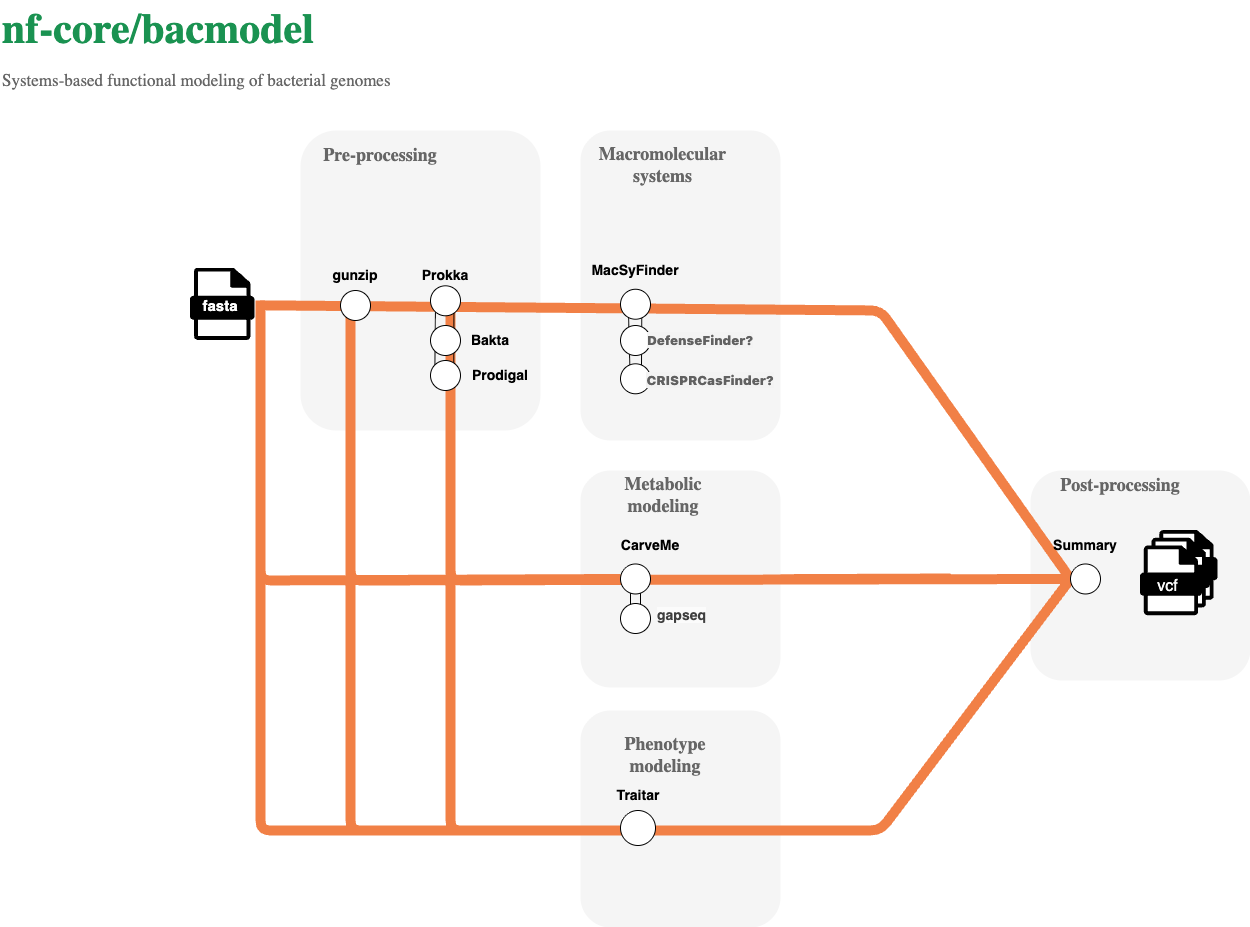

The diagram above was exported from draw.io. Its source (the exported page's mxGraphModel, read from the mxfile embedded in the PNG):
<mxGraphModel dx="962" dy="649" grid="1" gridSize="10" guides="1" tooltips="1" connect="1" arrows="1" fold="1" page="1" pageScale="1" pageWidth="1500" pageHeight="1200" background="#FFFFFF" math="0" shadow="0">
  <root>
    <mxCell id="0" />
    <mxCell id="1" parent="0" />
    <mxCell id="62" value="" style="rounded=1;whiteSpace=wrap;html=1;fillColor=#f5f5f5;strokeColor=none;" parent="1" vertex="1">
      <mxGeometry x="680" y="760" width="200" height="217" as="geometry" />
    </mxCell>
    <mxCell id="mge_box" value="" style="rounded=1;whiteSpace=wrap;html=1;fillColor=#f5f5f5;strokeColor=none;" parent="1" vertex="1">
      <mxGeometry x="400" y="180" width="240" height="300" as="geometry" />
    </mxCell>
    <mxCell id="55" value="" style="endArrow=none;html=1;rounded=1;strokeWidth=10;strokeColor=#f18046;curved=0;entryX=0;entryY=0.5;entryDx=0;entryDy=0;" parent="1" edge="1">
      <mxGeometry width="50" height="50" relative="1" as="geometry">
        <mxPoint x="550" y="350" as="sourcePoint" />
        <mxPoint x="1050" y="628" as="targetPoint" />
        <Array as="points">
          <mxPoint x="550" y="630" />
        </Array>
      </mxGeometry>
    </mxCell>
    <mxCell id="37" value="" style="rounded=1;whiteSpace=wrap;html=1;fillColor=#f5f5f5;strokeColor=none;" parent="1" vertex="1">
      <mxGeometry x="680" y="519.97" width="200" height="217" as="geometry" />
    </mxCell>
    <mxCell id="42" value="" style="endArrow=none;html=1;rounded=1;strokeWidth=10;strokeColor=#f18046;curved=0;entryX=0;entryY=0.5;entryDx=0;entryDy=0;" parent="1" target="30" edge="1">
      <mxGeometry width="50" height="50" relative="1" as="geometry">
        <mxPoint x="360" y="350" as="sourcePoint" />
        <mxPoint x="690" y="640" as="targetPoint" />
        <Array as="points">
          <mxPoint x="360" y="630" />
        </Array>
      </mxGeometry>
    </mxCell>
    <mxCell id="33" value="" style="endArrow=none;html=1;exitX=1;exitY=0;exitDx=0;exitDy=0;entryX=1;entryY=1;entryDx=0;entryDy=0;" parent="1" edge="1">
      <mxGeometry width="50" height="50" relative="1" as="geometry">
        <mxPoint x="730" y="659" as="sourcePoint" />
        <mxPoint x="730" y="640" as="targetPoint" />
      </mxGeometry>
    </mxCell>
    <mxCell id="36" value="" style="endArrow=none;html=1;exitX=1;exitY=0;exitDx=0;exitDy=0;entryX=1;entryY=1;entryDx=0;entryDy=0;" parent="1" edge="1">
      <mxGeometry width="50" height="50" relative="1" as="geometry">
        <mxPoint x="740" y="659" as="sourcePoint" />
        <mxPoint x="740" y="640" as="targetPoint" />
      </mxGeometry>
    </mxCell>
    <mxCell id="metab_box" value="" style="rounded=1;whiteSpace=wrap;html=1;fillColor=#f5f5f5;strokeColor=none;" parent="1" vertex="1">
      <mxGeometry x="680" y="180" width="200" height="310" as="geometry" />
    </mxCell>
    <mxCell id="24" value="" style="endArrow=none;html=1;exitX=0.7;exitY=0.073;exitDx=0;exitDy=0;exitPerimeter=0;entryX=0.708;entryY=0.949;entryDx=0;entryDy=0;entryPerimeter=0;" parent="1" source="26" target="21" edge="1">
      <mxGeometry width="50" height="50" relative="1" as="geometry">
        <mxPoint x="745" y="381.55999999999995" as="sourcePoint" />
        <mxPoint x="743" y="365" as="targetPoint" />
      </mxGeometry>
    </mxCell>
    <mxCell id="28" value="" style="endArrow=none;html=1;exitX=0.311;exitY=0.073;exitDx=0;exitDy=0;entryX=0.27;entryY=0.94;entryDx=0;entryDy=0;entryPerimeter=0;exitPerimeter=0;" parent="1" source="26" target="21" edge="1">
      <mxGeometry width="50" height="50" relative="1" as="geometry">
        <mxPoint x="730" y="422.64" as="sourcePoint" />
        <mxPoint x="731" y="363.91999999999996" as="targetPoint" />
        <Array as="points" />
      </mxGeometry>
    </mxCell>
    <mxCell id="title" value="nf-core/bacmodel" style="text;html=1;strokeColor=none;fillColor=none;align=left;verticalAlign=middle;whiteSpace=wrap;fontSize=42;fontStyle=1;fontColor=#1a9251;fontFamily=Maven Pro;" parent="1" vertex="1">
      <mxGeometry x="100" y="50" width="550" height="60" as="geometry" />
    </mxCell>
    <mxCell id="subtitle" value="Systems-based functional modeling of bacterial genomes" style="text;html=1;strokeColor=none;fillColor=none;align=left;verticalAlign=middle;whiteSpace=wrap;fontSize=17;fontColor=#666666;fontFamily=Maven Pro;" parent="1" vertex="1">
      <mxGeometry x="100" y="115" width="650" height="30" as="geometry" />
    </mxCell>
    <mxCell id="mge_label" value="Macromolecular systems" style="text;html=1;strokeColor=none;fillColor=none;align=center;verticalAlign=middle;whiteSpace=wrap;fontSize=18;fontStyle=1;fontColor=#666666;fontFamily=Maven Pro;" parent="1" vertex="1">
      <mxGeometry x="695" y="200" width="135" height="30" as="geometry" />
    </mxCell>
    <mxCell id="metab_label" value="Metabolic modeling" style="text;html=1;strokeColor=none;fillColor=none;align=center;verticalAlign=middle;whiteSpace=wrap;fontSize=18;fontStyle=1;fontColor=#666666;fontFamily=Maven Pro;" parent="1" vertex="1">
      <mxGeometry x="697.5" y="530" width="130" height="30" as="geometry" />
    </mxCell>
    <mxCell id="pheno_box" value="" style="rounded=1;whiteSpace=wrap;html=1;fillColor=#f5f5f5;strokeColor=none;" parent="1" vertex="1">
      <mxGeometry x="1130" y="520" width="220" height="210" as="geometry" />
    </mxCell>
    <mxCell id="2" value="" style="shape=image;aspect=fixed;image=data:image/svg+xml,(base64 omitted: 2400 chars);" parent="1" vertex="1">
      <mxGeometry x="290" y="317.5" width="64.44444444444444" height="72.5" as="geometry" />
    </mxCell>
    <mxCell id="3" value="&lt;b&gt;&lt;font style=&quot;font-size: 15px; color: rgb(255, 255, 255);&quot;&gt;fasta&lt;/font&gt;&lt;/b&gt;" style="text;html=1;align=center;verticalAlign=middle;whiteSpace=wrap;rounded=0;" parent="1" vertex="1">
      <mxGeometry x="290" y="340" width="60" height="30" as="geometry" />
    </mxCell>
    <mxCell id="6" value="&lt;font style=&quot;font-size: 14px;&quot;&gt;&lt;b&gt;gunzip&lt;/b&gt;&lt;/font&gt;" style="text;html=1;align=center;verticalAlign=middle;whiteSpace=wrap;rounded=0;rotation=0;" parent="1" vertex="1">
      <mxGeometry x="425" y="310" width="60" height="30" as="geometry" />
    </mxCell>
    <mxCell id="7" value="Pre-processing" style="text;html=1;strokeColor=none;fillColor=none;align=center;verticalAlign=middle;whiteSpace=wrap;fontSize=18;fontStyle=1;fontColor=#666666;fontFamily=Maven Pro;" parent="1" vertex="1">
      <mxGeometry x="390" y="190" width="180" height="30" as="geometry" />
    </mxCell>
    <mxCell id="11" value="" style="endArrow=none;html=1;exitX=0;exitY=0;exitDx=0;exitDy=0;" parent="1" source="16" edge="1">
      <mxGeometry width="50" height="50" relative="1" as="geometry">
        <mxPoint x="535" y="375.28" as="sourcePoint" />
        <mxPoint x="535" y="355.28" as="targetPoint" />
      </mxGeometry>
    </mxCell>
    <mxCell id="12" value="" style="endArrow=none;html=1;exitX=0.774;exitY=0.124;exitDx=0;exitDy=0;exitPerimeter=0;entryX=0.78;entryY=0.88;entryDx=0;entryDy=0;entryPerimeter=0;" parent="1" source="16" target="13" edge="1">
      <mxGeometry width="50" height="50" relative="1" as="geometry">
        <mxPoint x="555" y="378.28" as="sourcePoint" />
        <mxPoint x="555" y="355.28" as="targetPoint" />
      </mxGeometry>
    </mxCell>
    <mxCell id="14" value="" style="ellipse;whiteSpace=wrap;html=1;aspect=fixed;" parent="1" vertex="1">
      <mxGeometry x="530" y="375" width="30" height="30" as="geometry" />
    </mxCell>
    <mxCell id="16" value="" style="ellipse;whiteSpace=wrap;html=1;aspect=fixed;" parent="1" vertex="1">
      <mxGeometry x="530" y="410" width="30" height="30" as="geometry" />
    </mxCell>
    <mxCell id="18" value="&lt;font style=&quot;font-size: 14px;&quot;&gt;&lt;b&gt;Prokka&lt;/b&gt;&lt;/font&gt;" style="text;html=1;align=center;verticalAlign=middle;whiteSpace=wrap;rounded=0;rotation=0;" parent="1" vertex="1">
      <mxGeometry x="515" y="310" width="60" height="30" as="geometry" />
    </mxCell>
    <mxCell id="19" value="&lt;font style=&quot;font-size: 14px;&quot;&gt;&lt;b&gt;Bakta&lt;/b&gt;&lt;/font&gt;" style="text;html=1;align=center;verticalAlign=middle;whiteSpace=wrap;rounded=0;rotation=0;" parent="1" vertex="1">
      <mxGeometry x="560" y="375" width="60" height="30" as="geometry" />
    </mxCell>
    <mxCell id="20" value="&lt;font style=&quot;font-size: 14px;&quot;&gt;&lt;b&gt;Prodigal&lt;/b&gt;&lt;/font&gt;" style="text;html=1;align=center;verticalAlign=middle;whiteSpace=wrap;rounded=0;rotation=0;" parent="1" vertex="1">
      <mxGeometry x="570" y="410" width="60" height="30" as="geometry" />
    </mxCell>
    <mxCell id="23" value="&lt;font style=&quot;font-size: 14px;&quot;&gt;&lt;b&gt;MacSyFinder&lt;/b&gt;&lt;/font&gt;" style="text;html=1;align=center;verticalAlign=middle;whiteSpace=wrap;rounded=0;rotation=0;" parent="1" vertex="1">
      <mxGeometry x="705" y="305.28" width="60" height="30" as="geometry" />
    </mxCell>
    <mxCell id="25" value="" style="ellipse;whiteSpace=wrap;html=1;aspect=fixed;" parent="1" vertex="1">
      <mxGeometry x="720" y="375" width="30" height="30" as="geometry" />
    </mxCell>
    <mxCell id="26" value="" style="ellipse;whiteSpace=wrap;html=1;aspect=fixed;" parent="1" vertex="1">
      <mxGeometry x="720" y="413.28" width="30" height="30" as="geometry" />
    </mxCell>
    <mxCell id="27" value="&lt;h3 style=&quot;line-height: normal; font-size: 13px; margin: 1.5em 0px 0.875em; font-family: -apple-system, &amp;quot;system-ui&amp;quot;, sans-serif; color: rgb(97, 97, 97); font-style: normal; font-variant-ligatures: normal; font-variant-caps: normal; letter-spacing: normal; orphans: 2; text-align: start; text-indent: 0px; text-transform: none; widows: 2; word-spacing: 0px; -webkit-text-stroke-width: 0px; white-space: normal; background-color: rgb(243, 243, 243); text-decoration-thickness: initial; text-decoration-style: initial; text-decoration-color: initial;&quot;&gt;&lt;strong style=&quot;&quot;&gt;DefenseFinder?&lt;/strong&gt;&lt;/h3&gt;" style="text;html=1;align=center;verticalAlign=middle;whiteSpace=wrap;rounded=0;rotation=0;fontStyle=1" parent="1" vertex="1">
      <mxGeometry x="770" y="370" width="60" height="30" as="geometry" />
    </mxCell>
    <mxCell id="29" value="&lt;h3 style=&quot;line-height: normal; font-size: 13px; margin: 1.5em 0px 0.875em; font-family: -apple-system, &amp;quot;system-ui&amp;quot;, sans-serif; color: rgb(97, 97, 97); font-style: normal; font-variant-ligatures: normal; font-variant-caps: normal; letter-spacing: normal; orphans: 2; text-align: start; text-indent: 0px; text-transform: none; widows: 2; word-spacing: 0px; -webkit-text-stroke-width: 0px; white-space: normal; background-color: rgb(243, 243, 243); text-decoration-thickness: initial; text-decoration-style: initial; text-decoration-color: initial;&quot;&gt;&lt;strong style=&quot;&quot;&gt;CRISPRCasFinder?&lt;/strong&gt;&lt;/h3&gt;" style="text;html=1;align=center;verticalAlign=middle;whiteSpace=wrap;rounded=0;rotation=0;fontStyle=1" parent="1" vertex="1">
      <mxGeometry x="780" y="410" width="60" height="30" as="geometry" />
    </mxCell>
    <mxCell id="31" value="" style="ellipse;whiteSpace=wrap;html=1;aspect=fixed;" parent="1" vertex="1">
      <mxGeometry x="720" y="653" width="30" height="30" as="geometry" />
    </mxCell>
    <mxCell id="39" value="&lt;font style=&quot;font-size: 14px;&quot;&gt;&lt;b&gt;CarveMe&lt;/b&gt;&lt;/font&gt;" style="text;html=1;align=center;verticalAlign=middle;whiteSpace=wrap;rounded=0;rotation=0;" parent="1" vertex="1">
      <mxGeometry x="720" y="580" width="60" height="30" as="geometry" />
    </mxCell>
    <mxCell id="41" value="&lt;b style=&quot;forced-color-adjust: none; color: rgb(63, 63, 63); scrollbar-color: rgb(226, 226, 226) rgb(251, 251, 251); font-family: Helvetica; font-size: 14px; font-style: normal; font-variant-ligatures: normal; font-variant-caps: normal; letter-spacing: normal; orphans: 2; text-align: center; text-indent: 0px; text-transform: none; widows: 2; word-spacing: 0px; -webkit-text-stroke-width: 0px; white-space: normal; background-color: rgb(251, 251, 251); text-decoration-thickness: initial; text-decoration-style: initial; text-decoration-color: initial;&quot;&gt;gapseq&lt;/b&gt;" style="text;whiteSpace=wrap;html=1;" parent="1" vertex="1">
      <mxGeometry x="755" y="650" width="90" height="40" as="geometry" />
    </mxCell>
    <mxCell id="45" value="" style="endArrow=none;html=1;rounded=1;strokeWidth=10;strokeColor=#f18046;curved=0;entryX=0;entryY=0.5;entryDx=0;entryDy=0;" parent="1" target="65" edge="1">
      <mxGeometry width="50" height="50" relative="1" as="geometry">
        <mxPoint x="450" y="350" as="sourcePoint" />
        <mxPoint x="735" y="620" as="targetPoint" />
        <Array as="points">
          <mxPoint x="450" y="630" />
        </Array>
      </mxGeometry>
    </mxCell>
    <mxCell id="30" value="" style="ellipse;whiteSpace=wrap;html=1;aspect=fixed;" parent="1" vertex="1">
      <mxGeometry x="720" y="613.47" width="30" height="30" as="geometry" />
    </mxCell>
    <mxCell id="48" value="" style="endArrow=none;html=1;rounded=1;strokeWidth=10;strokeColor=#f18046;curved=0;entryX=0;entryY=0.5;entryDx=0;entryDy=0;" parent="1" target="65" edge="1">
      <mxGeometry width="50" height="50" relative="1" as="geometry">
        <mxPoint x="360" y="354.83" as="sourcePoint" />
        <mxPoint x="940" y="353.75" as="targetPoint" />
        <Array as="points">
          <mxPoint x="980" y="360" />
        </Array>
      </mxGeometry>
    </mxCell>
    <mxCell id="21" value="" style="ellipse;whiteSpace=wrap;html=1;aspect=fixed;" parent="1" vertex="1">
      <mxGeometry x="720" y="338.75" width="30" height="30" as="geometry" />
    </mxCell>
    <mxCell id="5" value="" style="ellipse;whiteSpace=wrap;html=1;aspect=fixed;" parent="1" vertex="1">
      <mxGeometry x="440" y="340" width="30" height="30" as="geometry" />
    </mxCell>
    <mxCell id="13" value="" style="ellipse;whiteSpace=wrap;html=1;aspect=fixed;" parent="1" vertex="1">
      <mxGeometry x="530" y="335.28" width="30" height="30" as="geometry" />
    </mxCell>
    <mxCell id="57" value="Phenotype modeling" style="text;html=1;strokeColor=none;fillColor=none;align=center;verticalAlign=middle;whiteSpace=wrap;fontSize=18;fontStyle=1;fontColor=#666666;fontFamily=Maven Pro;" parent="1" vertex="1">
      <mxGeometry x="700" y="790" width="130" height="30" as="geometry" />
    </mxCell>
    <mxCell id="59" value="" style="endArrow=none;html=1;rounded=1;strokeWidth=10;strokeColor=#f18046;curved=0;" parent="1" edge="1">
      <mxGeometry width="50" height="50" relative="1" as="geometry">
        <mxPoint x="360" y="620" as="sourcePoint" />
        <mxPoint x="720" y="880" as="targetPoint" />
        <Array as="points">
          <mxPoint x="360" y="880" />
        </Array>
      </mxGeometry>
    </mxCell>
    <mxCell id="60" value="" style="endArrow=none;html=1;rounded=1;strokeWidth=10;strokeColor=#f18046;curved=0;" parent="1" edge="1">
      <mxGeometry width="50" height="50" relative="1" as="geometry">
        <mxPoint x="450" y="620" as="sourcePoint" />
        <mxPoint x="720" y="880" as="targetPoint" />
        <Array as="points">
          <mxPoint x="450" y="880" />
        </Array>
      </mxGeometry>
    </mxCell>
    <mxCell id="61" value="" style="endArrow=none;html=1;rounded=1;strokeWidth=10;strokeColor=#f18046;curved=0;entryX=0;entryY=0.5;entryDx=0;entryDy=0;" parent="1" target="65" edge="1">
      <mxGeometry width="50" height="50" relative="1" as="geometry">
        <mxPoint x="550" y="620" as="sourcePoint" />
        <mxPoint x="730" y="880" as="targetPoint" />
        <Array as="points">
          <mxPoint x="550" y="880" />
          <mxPoint x="980" y="880" />
        </Array>
      </mxGeometry>
    </mxCell>
    <mxCell id="58" value="" style="ellipse;whiteSpace=wrap;html=1;aspect=fixed;" parent="1" vertex="1">
      <mxGeometry x="720" y="860" width="35" height="35" as="geometry" />
    </mxCell>
    <mxCell id="63" value="&lt;font style=&quot;font-size: 14px;&quot;&gt;&lt;b&gt;Traitar&lt;/b&gt;&lt;/font&gt;" style="text;html=1;align=center;verticalAlign=middle;whiteSpace=wrap;rounded=0;rotation=0;" parent="1" vertex="1">
      <mxGeometry x="707.5" y="830" width="60" height="30" as="geometry" />
    </mxCell>
    <mxCell id="64" value="Post-processing" style="text;html=1;strokeColor=none;fillColor=none;align=center;verticalAlign=middle;whiteSpace=wrap;fontSize=18;fontStyle=1;fontColor=#666666;fontFamily=Maven Pro;" parent="1" vertex="1">
      <mxGeometry x="1130" y="520" width="180" height="30" as="geometry" />
    </mxCell>
    <mxCell id="65" value="" style="ellipse;whiteSpace=wrap;html=1;aspect=fixed;" parent="1" vertex="1">
      <mxGeometry x="1170" y="613.47" width="30" height="30" as="geometry" />
    </mxCell>
    <mxCell id="66" value="&lt;font style=&quot;font-size: 14px;&quot;&gt;&lt;b&gt;Summary&lt;/b&gt;&lt;/font&gt;" style="text;html=1;align=center;verticalAlign=middle;whiteSpace=wrap;rounded=0;rotation=0;" parent="1" vertex="1">
      <mxGeometry x="1155" y="580" width="60" height="30" as="geometry" />
    </mxCell>
    <mxCell id="67" value="" style="group" parent="1" connectable="0" vertex="1">
      <mxGeometry x="1240" y="580" width="77.5" height="87.78" as="geometry" />
    </mxCell>
    <mxCell id="68" value="" style="shape=image;aspect=fixed;image=data:image/svg+xml,(base64 omitted: 8216 chars);" parent="67" vertex="1">
      <mxGeometry width="77.5" height="85.25" as="geometry" />
    </mxCell>
    <mxCell id="69" value="&lt;font style=&quot;color: light-dark(rgb(250, 250, 250), rgb(237, 237, 237)); font-size: 16px;&quot;&gt;vcf&lt;/font&gt;" style="text;html=1;align=center;verticalAlign=middle;whiteSpace=wrap;rounded=0;fontSize=17;" parent="67" vertex="1">
      <mxGeometry x="7.75" y="47.88" width="39.23825" height="14.62734" as="geometry" />
    </mxCell>
    <mxCell id="70" style="edgeStyle=none;html=1;exitX=1;exitY=0.5;exitDx=0;exitDy=0;entryX=1;entryY=0.75;entryDx=0;entryDy=0;" parent="67" source="69" target="69" edge="1">
      <mxGeometry relative="1" as="geometry" />
    </mxCell>
  </root>
</mxGraphModel>